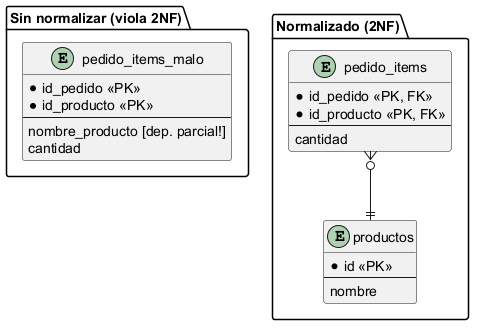

The diagram above was rendered by PlantUML. Its source (embedded in the PNG):
@startuml 05_normalizacion
skinparam linetype ortho

package "Sin normalizar (viola 2NF)" {
  entity "pedido_items_malo" {
    * id_pedido <<PK>>
    * id_producto <<PK>>
    --
    nombre_producto [dep. parcial!]
    cantidad
  }
}

package "Normalizado (2NF)" {
  entity "pedido_items" {
    * id_pedido <<PK, FK>>
    * id_producto <<PK, FK>>
    --
    cantidad
  }
  entity "productos" {
    * id <<PK>>
    --
    nombre
  }
}

pedido_items }o--|| productos
@enduml